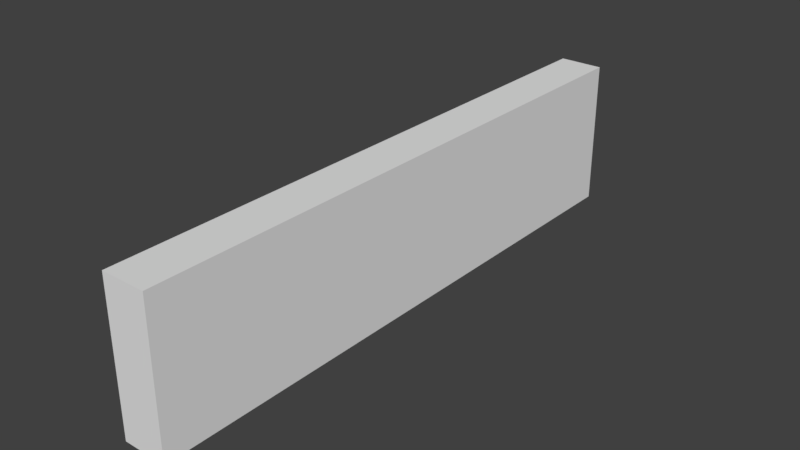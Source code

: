 # Source: HallWall_0.15x2x0.5.blend  (saved by Blender 2.79.0; exported with 4.5.12 LTS)
import bpy
from mathutils import Matrix  # noqa: F401  (used for matrix-valued properties, if any)

bpy.ops.wm.read_factory_settings(use_empty=True)
scene = bpy.context.scene
scene.name = 'Scene'

# ---- collections
col_collection_1 = bpy.data.collections.new('Collection 1'); scene.collection.children.link(col_collection_1)

# ---- materials (node trees are filled in below, after node groups)
mat_wall = bpy.data.materials.new('Wall')
mat_wall.alpha_threshold = 0.0
mat_wall.use_transparent_shadow = False
mat_wall.roughness = 0.5
mat_wall.specular_intensity = 0.0
mat_wall.line_color = (0.0, 0.0, 0.0, 1.0)

# ---- material node trees

# ---- world
world_world = bpy.data.worlds.new('World'); scene.world = world_world
world_world.color = (0.05088, 0.05088, 0.05088)
world_world.use_sun_shadow = False
world_world.sun_shadow_jitter_overblur = 0.0
world_world.cycles.sampling_method = 'MANUAL'

# ---- meshes
me_hallwall_0_15x2x0_5 = bpy.data.meshes.new('HallWall_0.15x2x0.5')
me_hallwall_0_15x2x0_5.from_pydata([(0.15, -8.742e-08, -2.0), (0.15, 7.816e-15, 1.788e-07), (0.0, 0.0, 0.0), (4.768e-07, -8.742e-08, -2.0), (0.15, 0.5, -2.0), (0.15, 0.5, 6.874e-07), (-2.384e-07, 0.5, -2.662e-07), (1.788e-07, 0.5, -2.0)], [], [(0, 1, 2, 3), (4, 7, 6, 5), (0, 4, 5, 1), (1, 5, 6, 2), (2, 6, 7, 3), (4, 0, 3, 7)])
_uv = me_hallwall_0_15x2x0_5.uv_layers.new(name='UVMap')
_uv.uv.foreach_set('vector', [1.003, 0.7355, 0.002749, 0.7355, 0.002749, 0.6578, 1.003, 0.6578, 1.003, 0.9942, 1.003, 1.072, 0.00275, 1.072, 0.002749, 0.9942, 1.003, 0.7355, 1.003, 0.9942, 0.002749, 0.9942, 0.002749, 0.7355, 0.002749, 0.7355, 0.002749, 0.9942, -0.07231, 0.9942, -0.07231, 0.7355, 0.002749, 0.6578, 0.002748, 0.3991, 1.003, 0.3991, 1.003, 0.6578, 1.003, 0.9942, 1.003, 0.7355, 1.079, 0.7355, 1.079, 0.9942])
me_hallwall_0_15x2x0_5.materials.append(mat_wall)
me_hallwall_0_15x2x0_5.use_remesh_preserve_volume = False
me_hallwall_0_15x2x0_5.use_remesh_preserve_attributes = False
me_hallwall_0_15x2x0_5.use_mirror_vertex_groups = False
me_hallwall_0_15x2x0_5.update()

# ---- objects
ob_hallwall_0_15x2x0_5 = bpy.data.objects.new('HallWall_0.15x2x0.5', me_hallwall_0_15x2x0_5)

# ---- transforms, parenting, visibility, modifiers, constraints
ob_hallwall_0_15x2x0_5.location = (0.0, 1.788e-07, 0.0)
ob_hallwall_0_15x2x0_5.rotation_euler = (1.571, 0.0, 0.0)
ob_hallwall_0_15x2x0_5.lock_rotations_4d = False
ob_hallwall_0_15x2x0_5.empty_display_type = 'ARROWS'
ob_hallwall_0_15x2x0_5.lineart.crease_threshold = 0.0

# ---- collection membership
col_collection_1.objects.link(ob_hallwall_0_15x2x0_5)

# ---- scene / render settings (as saved in the file)
scene.frame_start = 1; scene.frame_end = 250; scene.frame_set(79)
scene.render.engine = 'BLENDER_EEVEE_NEXT'
scene.render.resolution_percentage = 50
scene.render.dither_intensity = 0.0
scene.cycles.use_denoising = False
scene.cycles.samples = 128
scene.cycles.sampling_pattern = 'TABULATED_SOBOL'
scene.cycles.use_adaptive_sampling = False
scene.cycles.use_light_tree = False
scene.cycles.blur_glossy = 0.0
scene.cycles.sample_clamp_indirect = 0.0
scene.view_settings.view_transform = 'Standard'
bpy.context.view_layer.update()

# ---- added for rendering (the .blend has no active camera and no usable light): camera, sun
cam_auto = bpy.data.cameras.new('AutoCamera')
cam_auto.lens = 50.0
cam_auto.sensor_width = 36.0
cam_auto.clip_end = 1000.0
ob_auto_camera = bpy.data.objects.new('AutoCamera', cam_auto)
scene.collection.objects.link(ob_auto_camera)
ob_auto_camera.location = (1.98744, -1.29493, 1.77995)
ob_auto_camera.rotation_euler = (1.09748, -7.21219e-08, 0.694738)
scene.camera = ob_auto_camera
light_auto_sun = bpy.data.lights.new('AutoSun', 'SUN')
light_auto_sun.energy = 3.0
light_auto_sun.angle = 0.0523599
ob_auto_sun = bpy.data.objects.new('AutoSun', light_auto_sun)
scene.collection.objects.link(ob_auto_sun)
ob_auto_sun.rotation_euler = (0.872665, 0.174533, 0.523599)
bpy.context.view_layer.update()

